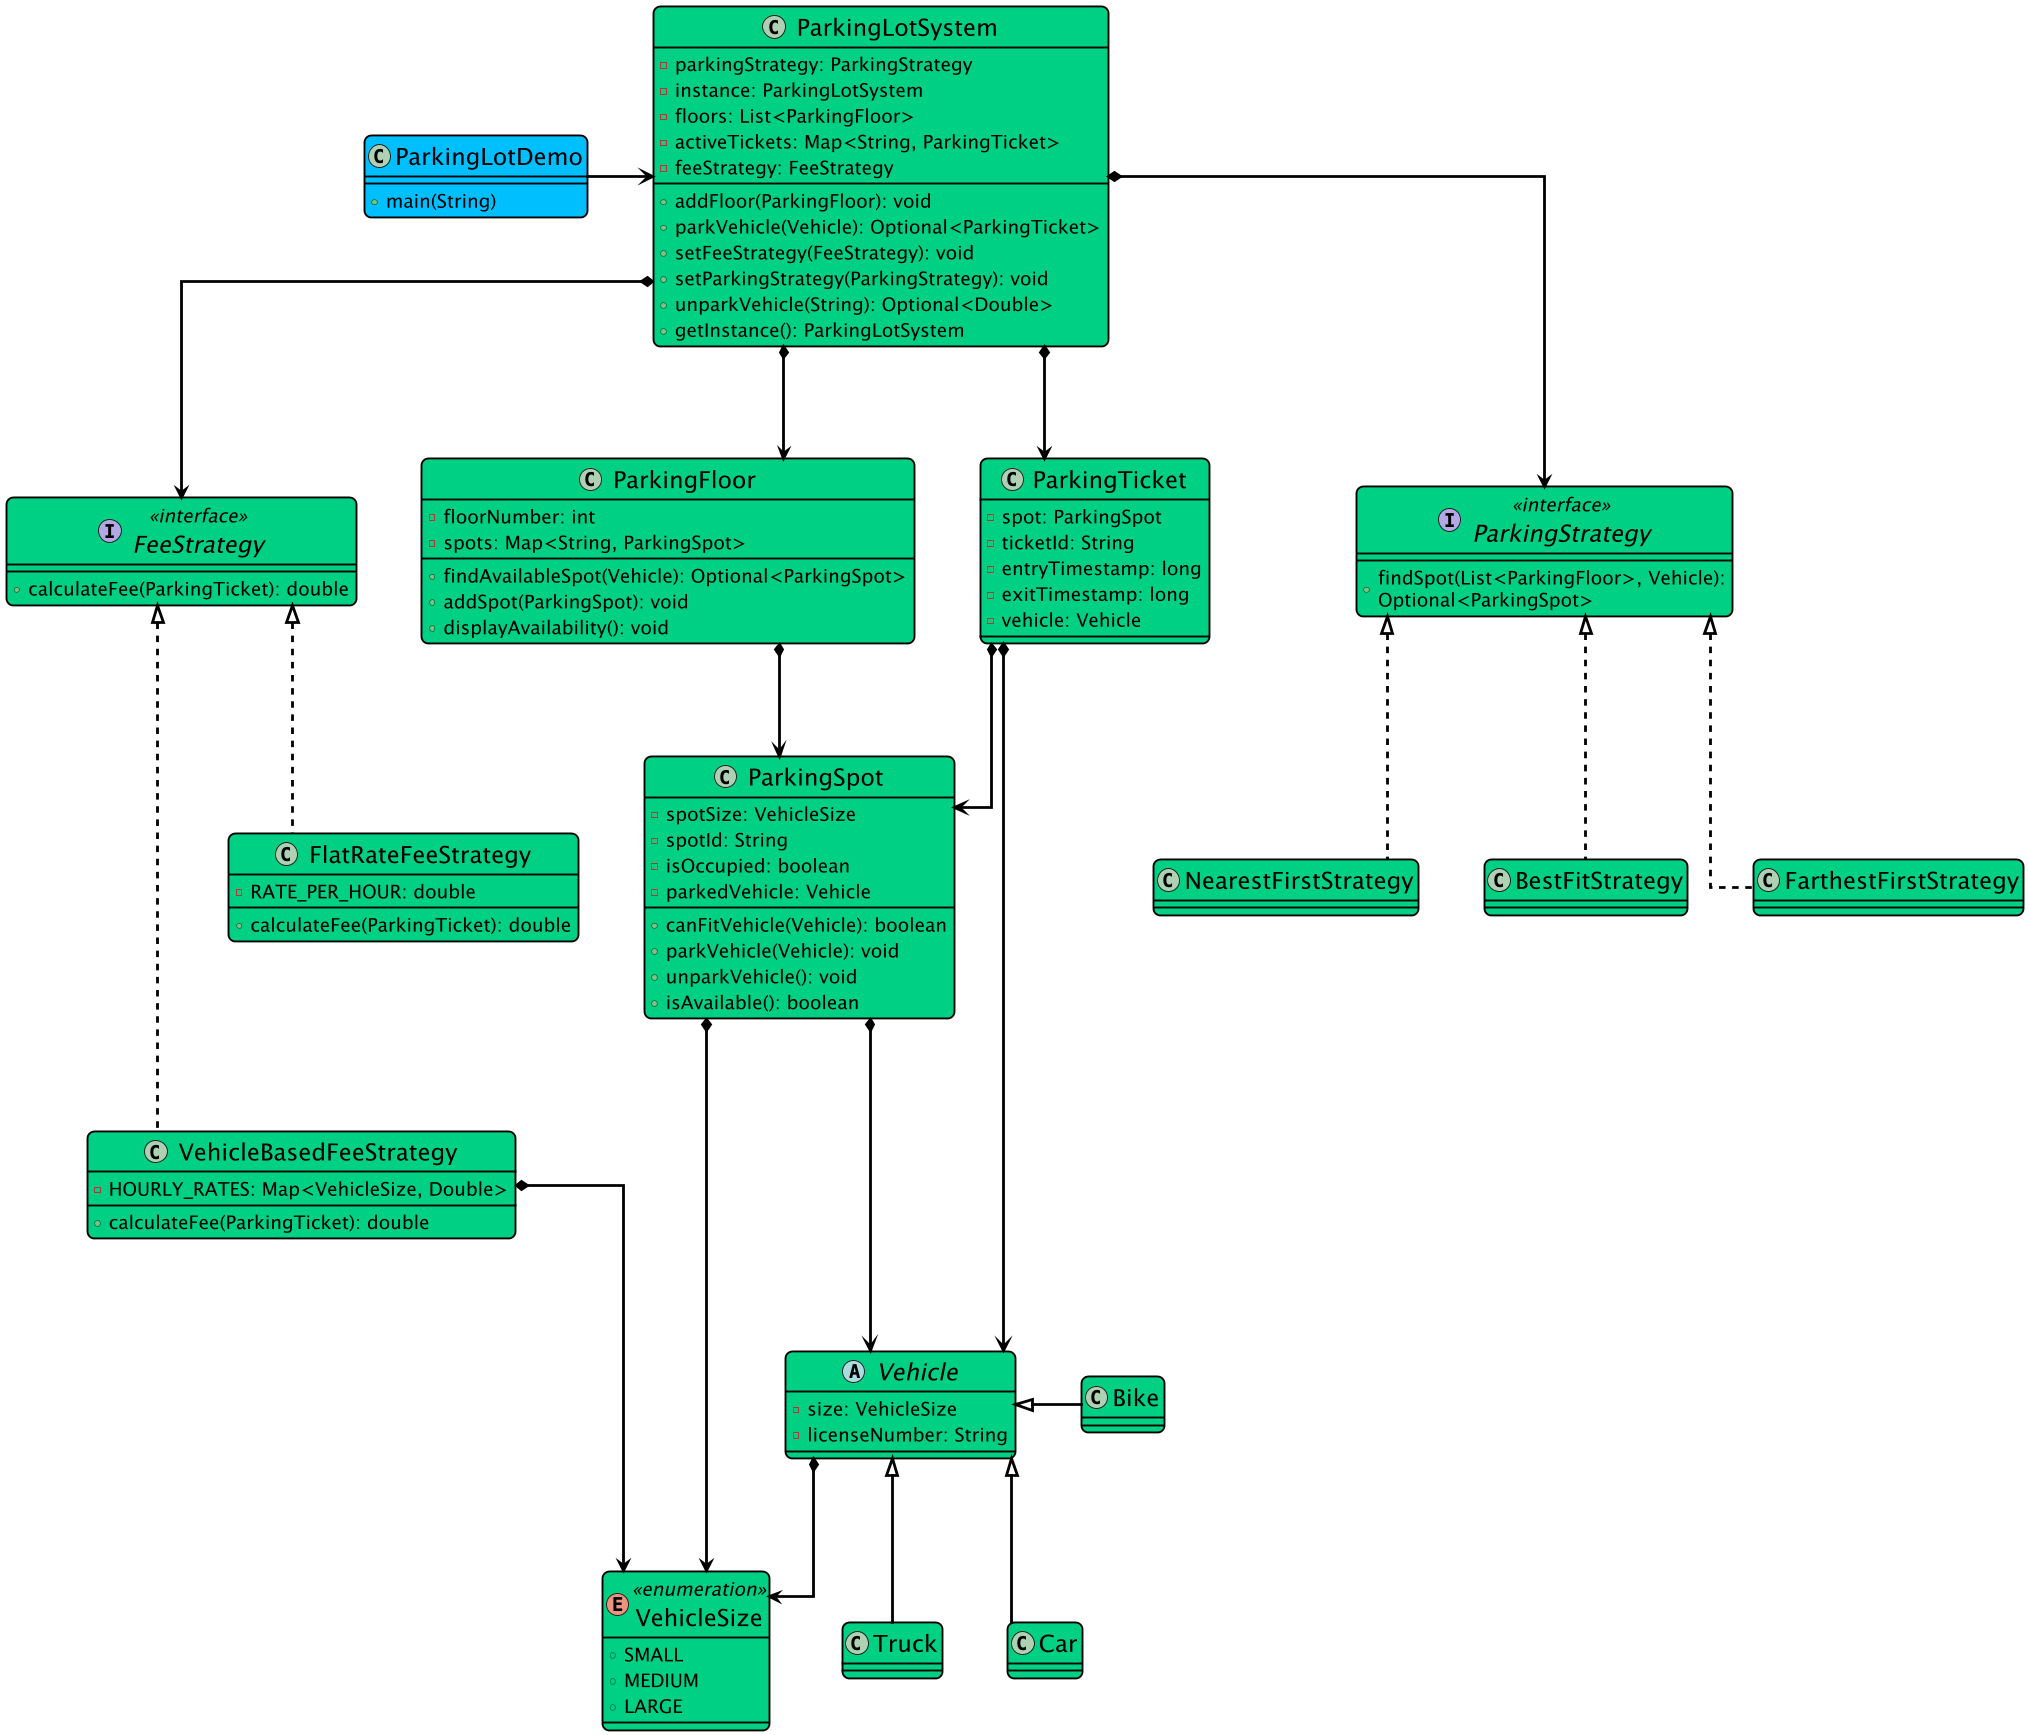

The diagram above was rendered by PlantUML. Its source (embedded in the PNG):
@startuml

top to bottom direction
skinparam linetype ortho

skinparam backgroundColor white
skinparam wrapWidth 500
skinparam roundCorner 15
skinparam defaultFontSize 20
skinparam defaultFontColor black
skinparam ArrowColor black
skinparam Padding 2
skinparam dpi 90
skinparam nodesep 70
skinparam ranksep 120

skinparam class {
  BackgroundColor #00d084
  BorderColor black
  ArrowColor black
  FontSize 25
  BorderThickness 2
  ArrowThickness 3
}

class BestFitStrategy {
}
class Bike
class Car
class FarthestFirstStrategy {
}
interface FeeStrategy << interface >> {
  + calculateFee(ParkingTicket): double
}
class FlatRateFeeStrategy {
  - RATE_PER_HOUR: double
  + calculateFee(ParkingTicket): double
}
class NearestFirstStrategy {
}
class ParkingFloor {
  - floorNumber: int
  - spots: Map<String, ParkingSpot>
  + findAvailableSpot(Vehicle): Optional<ParkingSpot>
  + addSpot(ParkingSpot): void
  + displayAvailability(): void
}
class ParkingLotSystem {
  - parkingStrategy: ParkingStrategy
  - instance: ParkingLotSystem
  - floors: List<ParkingFloor>
  - activeTickets: Map<String, ParkingTicket>
  - feeStrategy: FeeStrategy
  + addFloor(ParkingFloor): void
  + parkVehicle(Vehicle): Optional<ParkingTicket>
  + setFeeStrategy(FeeStrategy): void
  + setParkingStrategy(ParkingStrategy): void
  + unparkVehicle(String): Optional<Double>
  + getInstance(): ParkingLotSystem
}
class ParkingSpot {
  - spotSize: VehicleSize
  - spotId: String
  - isOccupied: boolean
  - parkedVehicle: Vehicle
  + canFitVehicle(Vehicle): boolean
  + parkVehicle(Vehicle): void
  + unparkVehicle(): void
  + isAvailable(): boolean
}
interface ParkingStrategy << interface >> {
  + findSpot(List<ParkingFloor>, Vehicle): Optional<ParkingSpot>
}
class ParkingTicket {
  - spot: ParkingSpot
  - ticketId: String
  - entryTimestamp: long
  - exitTimestamp: long
  - vehicle: Vehicle
}
class Truck
abstract class Vehicle {
  - size: VehicleSize
  - licenseNumber: String
}
class VehicleBasedFeeStrategy {
  - HOURLY_RATES: Map<VehicleSize, Double>
  + calculateFee(ParkingTicket): double
}
enum VehicleSize << enumeration >> {
  + SMALL
  + MEDIUM
  + LARGE
}

class ParkingLotDemo #00bfff {
    + main(String)
}

ParkingStrategy          ^-[dashed]- BestFitStrategy
Vehicle                  ^-[plain]right- Bike
Vehicle                  ^-[plain]- Car
ParkingStrategy          ^-[dashed]- FarthestFirstStrategy
FeeStrategy              ^-[dashed]- FlatRateFeeStrategy
ParkingStrategy          ^-[dashed]- NearestFirstStrategy
ParkingFloor            *-[plain]-> ParkingSpot
ParkingLotSystem              *-[plain]-> FeeStrategy
ParkingLotSystem              *-[plain]-> ParkingFloor
ParkingLotSystem              *-[plain]-> ParkingStrategy
ParkingLotSystem              *-[plain]-> ParkingTicket
ParkingSpot             *-[plain]--> Vehicle
ParkingSpot             *-[plain]-> VehicleSize
ParkingTicket           *-[plain]-> ParkingSpot
ParkingTicket           *-[plain]-> Vehicle
Vehicle                  ^-[plain]- Truck
Vehicle                 *-[plain]-> VehicleSize
FeeStrategy              ^-[dashed]- VehicleBasedFeeStrategy
VehicleBasedFeeStrategy *-[plain]-> VehicleSize
ParkingLotDemo          -[plain]right-> ParkingLotSystem
@enduml